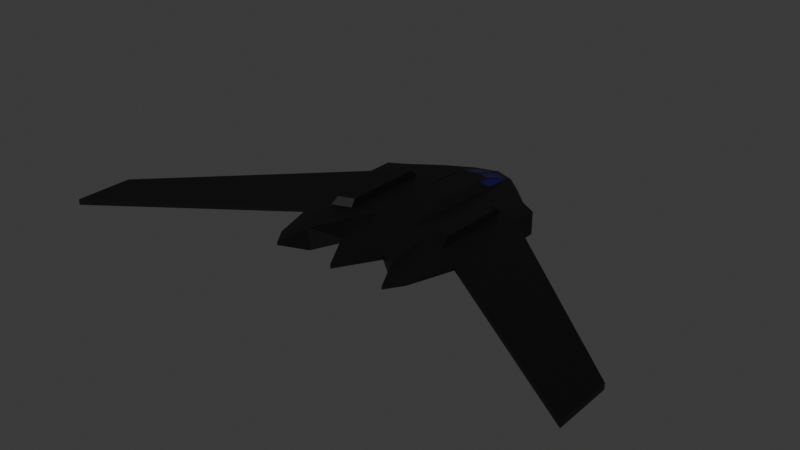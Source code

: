 # Source: stealth_bomber.blend  (saved by Blender 5.0.119; exported with 4.5.12 LTS)
import bpy
from mathutils import Matrix  # noqa: F401  (used for matrix-valued properties, if any)

bpy.ops.wm.read_factory_settings(use_empty=True)
scene = bpy.context.scene
scene.name = 'Scene'

# ---- collections
col_collection = bpy.data.collections.new('Collection'); scene.collection.children.link(col_collection)

# ---- materials (node trees are filled in below, after node groups)
mat_body = bpy.data.materials.new('body')
mat_windows = bpy.data.materials.new('windows')

# ---- material node trees
mat_body.use_nodes = True; mat_body.node_tree.nodes.clear()
_N = mat_body.node_tree.nodes; _L = mat_body.node_tree.links
n0 = _N.new('ShaderNodeBsdfPrincipled'); n0.name = 'Principled BSDF'; n0.location = (-200, 100)
n0.inputs[0].default_value = (0.0, 0.0, 0.0, 1.0)
n1 = _N.new('ShaderNodeOutputMaterial'); n1.name = 'Material Output'; n1.location = (200, 100)
_L.new(n0.outputs[0], n1.inputs[0])
n1.is_active_output = True
mat_windows.use_nodes = True; mat_windows.node_tree.nodes.clear()
_N = mat_windows.node_tree.nodes; _L = mat_windows.node_tree.links
n0 = _N.new('ShaderNodeBsdfPrincipled'); n0.name = 'Principled BSDF'; n0.location = (-200, 100)
n0.inputs[0].default_value = (0.003922, 0.0, 0.05985, 1.0)
n1 = _N.new('ShaderNodeOutputMaterial'); n1.name = 'Material Output'; n1.location = (200, 100)
_L.new(n0.outputs[0], n1.inputs[0])
n1.is_active_output = True

# ---- world
world_world = bpy.data.worlds.new('World'); scene.world = world_world
world_world.use_nodes = True; world_world.node_tree.nodes.clear()
_N = world_world.node_tree.nodes; _L = world_world.node_tree.links
n0 = _N.new('ShaderNodeOutputWorld'); n0.name = 'World Output'; n0.location = (200, 100)
n1 = _N.new('ShaderNodeBackground'); n1.name = 'Background'; n1.location = (-200, 100)
n1.inputs[0].default_value = (0.05088, 0.05088, 0.05088, 1.0)
_L.new(n1.outputs[0], n0.inputs[0])
n0.is_active_output = True
world_world.color = (0.05088, 0.05088, 0.05088)
world_world.sun_shadow_jitter_overblur = 0.0

# ---- meshes
me_cube_002 = bpy.data.meshes.new('Cube.002')
me_cube_002.from_pydata([(-21.88, -29.05, 2.951), (-21.88, -29.05, 3.765), (-26.22, 20.64, -1.0), (-26.22, 20.64, 5.935), (0.0, -33.26, 1.765), (0.0, -33.26, 3.17), (0.0, 41.42, 1.529), (0.0, 41.42, 3.406), (-26.22, 12.72, -1.0), (-26.22, 12.72, 5.935), (0.0, 29.84, 0.5945), (-26.22, -14.99, 2.771), (0.0, -4.48, 5.935), (-26.22, -14.99, 3.585), (0.0, -4.48, -1.0), (-81.53, -51.79, 3.357), (-81.53, -34.1, 3.357), (-81.53, -34.1, 1.578), (-81.53, -51.79, 1.578), (-13.11, 31.95, -0.01975), (-13.11, 31.95, 4.955), (-14.68, -25.87, -1.0), (-14.68, -25.87, 5.935), (-14.67, 17.66, 6.379), (-13.11, 21.9, -0.8198), (-14.11, -9.318, 5.943), (-13.11, -10.01, -1.0), (-20.74, 23.95, -0.9909), (-18.29, -34.33, 3.69), (-20.74, 15.12, -1.0), (-20.74, -12.91, -1.0), (-20.74, 23.95, 5.926), (-18.29, -34.33, 2.876), (-19.33, 13.51, 6.508), (-19.74, -11.46, 5.921), (-5.122, 37.72, 3.934), (-7.339, -20.93, 1.765), (-6.24, 27.79, 5.082), (-6.555, -7.518, 5.935), (-6.555, 38.52, 1.119), (-7.339, -20.93, 3.17), (-6.555, 27.5, 0.08475), (-6.555, -7.518, -1.0), (-3.634, 30.08, 6.405), (0.0, 30.6, 6.605), (0.0, 25.21, 7.04), (-4.802, 25.09, 7.016), (0.0, 9.227, 7.783), (-4.751, 7.812, 7.783), (-6.24, 36.75, 4.241), (-4.802, 29.36, 6.615), (-0.5141, 39.77, 3.665), (-0.5133, 30.96, 6.257), (-6.555, 38.52, 3.816), (-4.751, 29.25, 6.796), (-6.555, 27.5, 4.85), (-4.751, 24.12, 7.278), (-20.74, 15.12, 5.935), (-13.11, 21.9, 5.755), (-20.74, -12.91, 5.935), (-13.11, -10.01, 5.935), (-19.07, 12.49, 7.679), (-14.92, 16.18, 7.565), (-19.31, -9.274, 7.811), (-14.52, -7.45, 7.83), (-19.74, 14.67, 5.926), (-14.11, 19.67, 5.771), (-19.31, 13.02, 7.816), (-14.52, 17.28, 7.684), (21.88, -29.05, 2.951), (21.88, -29.05, 3.765), (26.22, 20.64, -1.0), (26.22, 20.64, 5.935), (26.22, 12.72, -1.0), (26.22, 12.72, 5.935), (26.22, -14.99, 2.771), (26.22, -14.99, 3.585), (81.53, -51.79, 3.357), (81.53, -34.1, 3.357), (81.53, -34.1, 1.578), (81.53, -51.79, 1.578), (13.11, 31.95, -0.01975), (13.11, 31.95, 4.955), (14.68, -25.87, -1.0), (14.68, -25.87, 5.935), (14.67, 17.66, 6.379), (13.11, 21.9, -0.8198), (14.11, -9.318, 5.943), (13.11, -10.01, -1.0), (20.74, 23.95, -0.9909), (18.29, -34.33, 3.69), (20.74, 15.12, -1.0), (20.74, -12.91, -1.0), (20.74, 23.95, 5.926), (18.29, -34.33, 2.876), (19.33, 13.51, 6.508), (19.74, -11.46, 5.921), (5.122, 37.72, 3.934), (7.339, -20.93, 1.765), (6.24, 27.79, 5.082), (6.555, -7.518, 5.935), (6.555, 38.52, 1.119), (7.339, -20.93, 3.17), (6.555, 27.5, 0.08475), (6.555, -7.518, -1.0), (3.634, 30.08, 6.405), (4.802, 25.09, 7.016), (4.751, 7.812, 7.783), (6.24, 36.75, 4.241), (4.802, 29.36, 6.615), (0.5141, 39.77, 3.665), (0.5133, 30.96, 6.257), (6.555, 38.52, 3.816), (4.751, 29.25, 6.796), (6.555, 27.5, 4.85), (4.751, 24.12, 7.278), (20.74, 15.12, 5.935), (13.11, 21.9, 5.755), (20.74, -12.91, 5.935), (13.11, -10.01, 5.935), (19.07, 12.49, 7.679), (14.92, 16.18, 7.565), (19.31, -9.274, 7.811), (14.52, -7.45, 7.83), (19.74, 14.67, 5.926), (14.11, 19.67, 5.771), (19.31, 13.02, 7.816), (14.52, 17.28, 7.684)], [], [(8, 9, 3, 2), (39, 53, 7, 6), (32, 28, 1, 0), (42, 14, 4, 36), (59, 13, 1, 28), (31, 3, 9, 57), (39, 6, 10, 41), (11, 13, 15, 18), (0, 1, 13, 11), (57, 9, 13, 59), (41, 10, 14, 42), (18, 15, 16, 17), (8, 11, 18, 17), (13, 9, 16, 15), (9, 8, 17, 16), (29, 24, 26, 30), (55, 58, 60, 38), (27, 19, 24, 29), (53, 20, 58, 55), (38, 60, 22, 40), (30, 26, 21, 32), (36, 40, 22, 21), (27, 31, 20, 19), (2, 3, 31, 27), (11, 30, 32, 0), (2, 27, 29, 8), (8, 29, 30, 11), (25, 66, 68, 64), (20, 31, 57, 58), (60, 59, 28, 22), (21, 22, 28, 32), (4, 5, 40, 36), (12, 38, 40, 5), (51, 35, 43, 52), (55, 38, 48, 56), (24, 41, 42, 26), (19, 39, 41, 24), (26, 42, 36, 21), (19, 20, 53, 39), (49, 37, 46, 50), (38, 12, 47, 48), (44, 54, 56, 48, 47, 45), (35, 51, 7, 53), (43, 35, 53, 54), (52, 43, 54, 44), (51, 52, 44, 7), (49, 50, 54, 53), (37, 49, 53, 55), (50, 46, 56, 54), (46, 37, 55, 56), (65, 66, 58, 57), (25, 34, 59, 60), (66, 25, 60, 58), (34, 65, 57, 59), (68, 67, 63, 64), (23, 33, 61, 62), (65, 34, 63, 67), (34, 25, 64, 63), (33, 23, 66, 65), (62, 61, 67, 68), (23, 62, 68, 66), (61, 33, 65, 67), (73, 71, 72, 74), (101, 6, 7, 112), (94, 69, 70, 90), (104, 98, 4, 14), (118, 90, 70, 76), (93, 116, 74, 72), (101, 103, 10, 6), (75, 80, 77, 76), (69, 75, 76, 70), (116, 118, 76, 74), (103, 104, 14, 10), (80, 79, 78, 77), (73, 79, 80, 75), (76, 77, 78, 74), (74, 78, 79, 73), (91, 92, 88, 86), (114, 100, 119, 117), (89, 91, 86, 81), (112, 114, 117, 82), (100, 102, 84, 119), (92, 94, 83, 88), (98, 83, 84, 102), (89, 81, 82, 93), (71, 89, 93, 72), (75, 69, 94, 92), (71, 73, 91, 89), (73, 75, 92, 91), (87, 123, 127, 125), (82, 117, 116, 93), (119, 84, 90, 118), (83, 94, 90, 84), (4, 98, 102, 5), (12, 5, 102, 100), (110, 111, 105, 97), (114, 115, 107, 100), (86, 88, 104, 103), (81, 86, 103, 101), (88, 83, 98, 104), (81, 101, 112, 82), (108, 109, 106, 99), (100, 107, 47, 12), (44, 45, 47, 107, 115, 113), (97, 112, 7, 110), (105, 113, 112, 97), (111, 44, 113, 105), (110, 7, 44, 111), (108, 112, 113, 109), (99, 114, 112, 108), (109, 113, 115, 106), (106, 115, 114, 99), (124, 116, 117, 125), (87, 119, 118, 96), (125, 117, 119, 87), (96, 118, 116, 124), (127, 123, 122, 126), (85, 121, 120, 95), (124, 126, 122, 96), (96, 122, 123, 87), (95, 124, 125, 85), (121, 127, 126, 120), (85, 125, 127, 121), (120, 126, 124, 95)])
me_cube_002.polygons.foreach_set('use_smooth', [True] * 124)
me_cube_002.polygons.foreach_set('material_index', [0, 0, 0, 0, 0, 0, 0, 0, 0, 0, 0, 0, 0, 0, 0, 0, 0, 0, 0, 0, 0, 0, 0, 0, 0, 0, 0, 0, 0, 0, 0, 0, 0, 1, 0, 0, 0, 0, 0, 1, 0, 0, 0, 0, 0, 0, 0, 0, 0, 0, 0, 0, 0, 0, 0, 0, 0, 0, 0, 0, 0, 0, 0, 0, 0, 0, 0, 0, 0, 0, 0, 0, 0, 0, 0, 0, 0, 0, 0, 0, 0, 0, 0, 0, 0, 0, 0, 0, 0, 0, 0, 0, 0, 0, 0, 1, 0, 0, 0, 0, 0, 1, 0, 0, 0, 0, 0, 0, 0, 0, 0, 0, 0, 0, 0, 0, 0, 0, 0, 0, 0, 0, 0, 0])
_k = set([(0, 11), (0, 32), (1, 13), (1, 28), (2, 3), (2, 8), (2, 27), (3, 9), (3, 31), (4, 5), (4, 36), (4, 98), (5, 40), (5, 102), (6, 7), (6, 39), (6, 101), (7, 44), (7, 53), (7, 112), (8, 9), (8, 17), (9, 16), (11, 13), (11, 18), (13, 15), (15, 16), (15, 18), (16, 17), (17, 18), (19, 27), (19, 39), (20, 31), (20, 53), (21, 22), (21, 32), (21, 36), (22, 28), (22, 40), (23, 62), (23, 66), (25, 34), (25, 64), (25, 66), (28, 32), (33, 61), (33, 65), (34, 63), (34, 65), (36, 40), (38, 48), (38, 55), (44, 54), (44, 113), (46, 56), (48, 56), (49, 50), (49, 53), (53, 54), (53, 55), (54, 56), (61, 62), (61, 67), (62, 68), (63, 64), (63, 67), (64, 68), (65, 67), (66, 68), (67, 68), (69, 75), (69, 94), (70, 76), (70, 90), (71, 72), (71, 73), (71, 89), (72, 74), (72, 93), (73, 74), (73, 79), (74, 78), (75, 76), (75, 80), (76, 77), (77, 78), (77, 80), (78, 79), (79, 80), (81, 89), (81, 101), (82, 93), (82, 112), (83, 84), (83, 94), (83, 98), (84, 90), (84, 102), (85, 121), (85, 125), (87, 96), (87, 123), (87, 125), (90, 94), (95, 120), (95, 124), (96, 122), (96, 124), (98, 102), (100, 107), (100, 114), (106, 115), (107, 115), (108, 109), (108, 112), (112, 113), (112, 114), (113, 115), (120, 121), (120, 126), (121, 127), (122, 123), (122, 126), (123, 127), (124, 126), (125, 127), (126, 127)])
me_cube_002.attributes.new('sharp_edge', 'BOOLEAN', 'EDGE').data.foreach_set('value', [ (min(e.vertices), max(e.vertices)) in _k for e in me_cube_002.edges])
_uv = me_cube_002.uv_layers.new(name='UVMap')
_uv.uv.foreach_set('vector', [0.375, 0.2027, 0.625, 0.2027, 0.625, 0.25, 0.375, 0.25, 0.375, 0.4375, 0.625, 0.4375, 0.625, 0.5, 0.375, 0.5, 0.375, 0.9477, 0.625, 0.9477, 0.625, 1.0, 0.375, 1.0, 0.3125, 0.6558, 0.375, 0.6558, 0.375, 0.75, 0.3125, 0.75, 0.8227, 0.6558, 0.875, 0.6558, 0.875, 0.75, 0.8227, 0.75, 0.8227, 0.5, 0.875, 0.5, 0.875, 0.5473, 0.8227, 0.5473, 0.3125, 0.5, 0.375, 0.5, 0.375, 0.5473, 0.3125, 0.5473, 0.375, 0.09416, 0.625, 0.09416, 0.625, 0.09416, 0.375, 0.09416, 0.375, 0.0, 0.625, 0.0, 0.625, 0.09416, 0.375, 0.09416, 0.8227, 0.5473, 0.875, 0.5473, 0.875, 0.6558, 0.8227, 0.6558, 0.3125, 0.5473, 0.375, 0.5473, 0.375, 0.6558, 0.3125, 0.6558, 0.375, 0.09416, 0.625, 0.09416, 0.625, 0.2027, 0.375, 0.2027, 0.125, 0.5473, 0.125, 0.6558, 0.125, 0.6558, 0.125, 0.5473, 0.875, 0.6558, 0.875, 0.5473, 0.875, 0.5473, 0.875, 0.6558, 0.625, 0.2027, 0.375, 0.2027, 0.375, 0.2027, 0.625, 0.2027, 0.1773, 0.5473, 0.25, 0.5473, 0.25, 0.6558, 0.1773, 0.6558, 0.6875, 0.5473, 0.75, 0.5473, 0.75, 0.6558, 0.6875, 0.6558, 0.1773, 0.5, 0.25, 0.5, 0.25, 0.5473, 0.1773, 0.5473, 0.6875, 0.5, 0.75, 0.5, 0.75, 0.5473, 0.6875, 0.5473, 0.6875, 0.6558, 0.75, 0.6558, 0.75, 0.75, 0.6875, 0.75, 0.1773, 0.6558, 0.25, 0.6558, 0.25, 0.75, 0.1773, 0.75, 0.375, 0.8125, 0.625, 0.8125, 0.625, 0.875, 0.375, 0.875, 0.375, 0.3023, 0.625, 0.3023, 0.625, 0.375, 0.375, 0.375, 0.375, 0.25, 0.625, 0.25, 0.625, 0.3023, 0.375, 0.3023, 0.125, 0.6558, 0.1773, 0.6558, 0.1773, 0.75, 0.125, 0.75, 0.125, 0.5, 0.1773, 0.5, 0.1773, 0.5473, 0.125, 0.5473, 0.125, 0.5473, 0.1773, 0.5473, 0.1773, 0.6558, 0.125, 0.6558, 0.7596, 0.652, 0.7596, 0.5519, 0.7596, 0.5519, 0.7596, 0.652, 0.75, 0.5, 0.8227, 0.5, 0.8227, 0.5473, 0.75, 0.5473, 0.75, 0.6558, 0.8227, 0.6558, 0.8227, 0.75, 0.75, 0.75, 0.375, 0.875, 0.625, 0.875, 0.625, 0.9477, 0.375, 0.9477, 0.375, 0.75, 0.625, 0.75, 0.625, 0.8125, 0.375, 0.8125, 0.625, 0.6558, 0.6875, 0.6558, 0.6875, 0.75, 0.625, 0.75, 0.625, 0.491, 0.625, 0.4463, 0.625, 0.4486, 0.625, 0.4888, 0.6875, 0.5473, 0.6875, 0.6558, 0.6875, 0.6558, 0.6875, 0.5473, 0.25, 0.5473, 0.3125, 0.5473, 0.3125, 0.6558, 0.25, 0.6558, 0.25, 0.5, 0.3125, 0.5, 0.3125, 0.5473, 0.25, 0.5473, 0.25, 0.6558, 0.3125, 0.6558, 0.3125, 0.75, 0.25, 0.75, 0.375, 0.375, 0.625, 0.375, 0.625, 0.4375, 0.375, 0.4375, 0.6875, 0.5043, 0.6875, 0.544, 0.6875, 0.5432, 0.6875, 0.5052, 0.6875, 0.6558, 0.625, 0.6558, 0.625, 0.6558, 0.6875, 0.6558, 0.625, 0.5, 0.6875, 0.5, 0.6875, 0.5473, 0.6875, 0.6558, 0.625, 0.6558, 0.625, 0.5473, 0.625, 0.4463, 0.625, 0.491, 0.625, 0.5, 0.625, 0.4375, 0.625, 0.4486, 0.625, 0.4463, 0.625, 0.4375, 0.625, 0.4375, 0.625, 0.4888, 0.625, 0.4486, 0.625, 0.4375, 0.625, 0.5, 0.625, 0.491, 0.625, 0.4888, 0.625, 0.5, 0.625, 0.5, 0.6875, 0.5043, 0.6875, 0.5052, 0.6875, 0.5, 0.6875, 0.5, 0.6875, 0.544, 0.6875, 0.5043, 0.6875, 0.5, 0.6875, 0.5473, 0.6875, 0.5052, 0.6875, 0.5432, 0.6875, 0.5473, 0.6875, 0.5, 0.6875, 0.5432, 0.6875, 0.544, 0.6875, 0.5473, 0.6875, 0.5473, 0.8132, 0.5521, 0.7596, 0.5519, 0.75, 0.5473, 0.8227, 0.5473, 0.7596, 0.652, 0.8132, 0.6518, 0.8227, 0.6558, 0.75, 0.6558, 0.7596, 0.5519, 0.7596, 0.652, 0.75, 0.6558, 0.75, 0.5473, 0.8132, 0.6518, 0.8132, 0.5521, 0.8227, 0.5473, 0.8227, 0.6558, 0.7596, 0.5519, 0.8132, 0.5521, 0.8132, 0.6518, 0.7596, 0.652, 0.7638, 0.5519, 0.8095, 0.5521, 0.8093, 0.5521, 0.764, 0.5519, 0.8132, 0.5521, 0.8132, 0.6518, 0.8132, 0.6518, 0.8132, 0.5521, 0.8132, 0.6518, 0.7596, 0.652, 0.7596, 0.652, 0.8132, 0.6518, 0.8095, 0.5521, 0.7638, 0.5519, 0.7596, 0.5519, 0.8132, 0.5521, 0.764, 0.5519, 0.8093, 0.5521, 0.8132, 0.5521, 0.7596, 0.5519, 0.7638, 0.5519, 0.764, 0.5519, 0.7596, 0.5519, 0.7596, 0.5519, 0.8093, 0.5521, 0.8095, 0.5521, 0.8132, 0.5521, 0.8132, 0.5521, 0.375, 0.2027, 0.375, 0.25, 0.625, 0.25, 0.625, 0.2027, 0.375, 0.4375, 0.375, 0.5, 0.625, 0.5, 0.625, 0.4375, 0.375, 0.9477, 0.375, 1.0, 0.625, 1.0, 0.625, 0.9477, 0.3125, 0.6558, 0.3125, 0.75, 0.375, 0.75, 0.375, 0.6558, 0.8227, 0.6558, 0.8227, 0.75, 0.875, 0.75, 0.875, 0.6558, 0.8227, 0.5, 0.8227, 0.5473, 0.875, 0.5473, 0.875, 0.5, 0.3125, 0.5, 0.3125, 0.5473, 0.375, 0.5473, 0.375, 0.5, 0.375, 0.09416, 0.375, 0.09416, 0.625, 0.09416, 0.625, 0.09416, 0.375, 0.0, 0.375, 0.09416, 0.625, 0.09416, 0.625, 0.0, 0.8227, 0.5473, 0.8227, 0.6558, 0.875, 0.6558, 0.875, 0.5473, 0.3125, 0.5473, 0.3125, 0.6558, 0.375, 0.6558, 0.375, 0.5473, 0.375, 0.09416, 0.375, 0.2027, 0.625, 0.2027, 0.625, 0.09416, 0.125, 0.5473, 0.125, 0.5473, 0.125, 0.6558, 0.125, 0.6558, 0.875, 0.6558, 0.875, 0.6558, 0.875, 0.5473, 0.875, 0.5473, 0.625, 0.2027, 0.625, 0.2027, 0.375, 0.2027, 0.375, 0.2027, 0.1773, 0.5473, 0.1773, 0.6558, 0.25, 0.6558, 0.25, 0.5473, 0.6875, 0.5473, 0.6875, 0.6558, 0.75, 0.6558, 0.75, 0.5473, 0.1773, 0.5, 0.1773, 0.5473, 0.25, 0.5473, 0.25, 0.5, 0.6875, 0.5, 0.6875, 0.5473, 0.75, 0.5473, 0.75, 0.5, 0.6875, 0.6558, 0.6875, 0.75, 0.75, 0.75, 0.75, 0.6558, 0.1773, 0.6558, 0.1773, 0.75, 0.25, 0.75, 0.25, 0.6558, 0.375, 0.8125, 0.375, 0.875, 0.625, 0.875, 0.625, 0.8125, 0.375, 0.3023, 0.375, 0.375, 0.625, 0.375, 0.625, 0.3023, 0.375, 0.25, 0.375, 0.3023, 0.625, 0.3023, 0.625, 0.25, 0.125, 0.6558, 0.125, 0.75, 0.1773, 0.75, 0.1773, 0.6558, 0.125, 0.5, 0.125, 0.5473, 0.1773, 0.5473, 0.1773, 0.5, 0.125, 0.5473, 0.125, 0.6558, 0.1773, 0.6558, 0.1773, 0.5473, 0.7596, 0.652, 0.7596, 0.652, 0.7596, 0.5519, 0.7596, 0.5519, 0.75, 0.5, 0.75, 0.5473, 0.8227, 0.5473, 0.8227, 0.5, 0.75, 0.6558, 0.75, 0.75, 0.8227, 0.75, 0.8227, 0.6558, 0.375, 0.875, 0.375, 0.9477, 0.625, 0.9477, 0.625, 0.875, 0.375, 0.75, 0.375, 0.8125, 0.625, 0.8125, 0.625, 0.75, 0.625, 0.6558, 0.625, 0.75, 0.6875, 0.75, 0.6875, 0.6558, 0.625, 0.491, 0.625, 0.4888, 0.625, 0.4486, 0.625, 0.4463, 0.6875, 0.5473, 0.6875, 0.5473, 0.6875, 0.6558, 0.6875, 0.6558, 0.25, 0.5473, 0.25, 0.6558, 0.3125, 0.6558, 0.3125, 0.5473, 0.25, 0.5, 0.25, 0.5473, 0.3125, 0.5473, 0.3125, 0.5, 0.25, 0.6558, 0.25, 0.75, 0.3125, 0.75, 0.3125, 0.6558, 0.375, 0.375, 0.375, 0.4375, 0.625, 0.4375, 0.625, 0.375, 0.6875, 0.5043, 0.6875, 0.5052, 0.6875, 0.5432, 0.6875, 0.544, 0.6875, 0.6558, 0.6875, 0.6558, 0.625, 0.6558, 0.625, 0.6558, 0.625, 0.5, 0.625, 0.5473, 0.625, 0.6558, 0.6875, 0.6558, 0.6875, 0.5473, 0.6875, 0.5, 0.625, 0.4463, 0.625, 0.4375, 0.625, 0.5, 0.625, 0.491, 0.625, 0.4486, 0.625, 0.4375, 0.625, 0.4375, 0.625, 0.4463, 0.625, 0.4888, 0.625, 0.5, 0.625, 0.4375, 0.625, 0.4486, 0.625, 0.491, 0.625, 0.5, 0.625, 0.5, 0.625, 0.4888, 0.6875, 0.5043, 0.6875, 0.5, 0.6875, 0.5, 0.6875, 0.5052, 0.6875, 0.544, 0.6875, 0.5473, 0.6875, 0.5, 0.6875, 0.5043, 0.6875, 0.5052, 0.6875, 0.5, 0.6875, 0.5473, 0.6875, 0.5432, 0.6875, 0.5432, 0.6875, 0.5473, 0.6875, 0.5473, 0.6875, 0.544, 0.8132, 0.5521, 0.8227, 0.5473, 0.75, 0.5473, 0.7596, 0.5519, 0.7596, 0.652, 0.75, 0.6558, 0.8227, 0.6558, 0.8132, 0.6518, 0.7596, 0.5519, 0.75, 0.5473, 0.75, 0.6558, 0.7596, 0.652, 0.8132, 0.6518, 0.8227, 0.6558, 0.8227, 0.5473, 0.8132, 0.5521, 0.7596, 0.5519, 0.7596, 0.652, 0.8132, 0.6518, 0.8132, 0.5521, 0.7638, 0.5519, 0.764, 0.5519, 0.8093, 0.5521, 0.8095, 0.5521, 0.8132, 0.5521, 0.8132, 0.5521, 0.8132, 0.6518, 0.8132, 0.6518, 0.8132, 0.6518, 0.8132, 0.6518, 0.7596, 0.652, 0.7596, 0.652, 0.8095, 0.5521, 0.8132, 0.5521, 0.7596, 0.5519, 0.7638, 0.5519, 0.764, 0.5519, 0.7596, 0.5519, 0.8132, 0.5521, 0.8093, 0.5521, 0.7638, 0.5519, 0.7596, 0.5519, 0.7596, 0.5519, 0.764, 0.5519, 0.8093, 0.5521, 0.8132, 0.5521, 0.8132, 0.5521, 0.8095, 0.5521])
me_cube_002.materials.append(mat_body)
me_cube_002.materials.append(mat_windows)
me_cube_002.update()

# ---- objects
ob_cube = bpy.data.objects.new('Cube', me_cube_002)

# ---- transforms, parenting, visibility, modifiers, constraints
ob_cube.location = (0.0, 0.0, 0.0)

# ---- collection membership
col_collection.objects.link(ob_cube)

# ---- scene / render settings (as saved in the file)
scene.frame_start = 1; scene.frame_end = 250; scene.frame_set(1)
scene.render.engine = 'BLENDER_EEVEE_NEXT'
scene.render.bake_bias = 0.0
scene.render.bake_samples = 0
scene.cycles.sampling_pattern = 'TABULATED_SOBOL'
scene.eevee.use_volume_custom_range = False
bpy.context.view_layer.update()

# ---- added for rendering (the .blend has no active camera and no usable light): camera, sun
cam_auto = bpy.data.cameras.new('AutoCamera')
cam_auto.lens = 50.0
cam_auto.sensor_width = 36.0
cam_auto.clip_end = 3053.26
ob_auto_camera = bpy.data.objects.new('AutoCamera', cam_auto)
scene.collection.objects.link(ob_auto_camera)
ob_auto_camera.location = (173.976, -213.958, 142.596)
ob_auto_camera.rotation_euler = (1.09748, -7.21219e-08, 0.694738)
scene.camera = ob_auto_camera
light_auto_sun = bpy.data.lights.new('AutoSun', 'SUN')
light_auto_sun.energy = 3.0
light_auto_sun.angle = 0.0523599
ob_auto_sun = bpy.data.objects.new('AutoSun', light_auto_sun)
scene.collection.objects.link(ob_auto_sun)
ob_auto_sun.rotation_euler = (0.872665, 0.174533, 0.523599)
bpy.context.view_layer.update()

